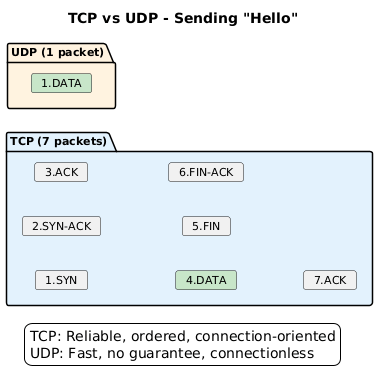

The diagram above was rendered by PlantUML. Its source (embedded in the PNG):
@startuml
skinparam backgroundColor white
skinparam defaultFontName Arial
skinparam defaultFontSize 11
skinparam shadowing false
left to right direction
title TCP vs UDP - Sending "Hello"

package "TCP (7 packets)" as tcp #E3F2FD {
    card "1.SYN" as t1
    card "2.SYN-ACK" as t2
    card "3.ACK" as t3
    card "4.DATA" as t4 #C8E6C9
    card "5.FIN" as t5
    card "6.FIN-ACK" as t6
    card "7.ACK" as t7
}

package "UDP (1 packet)" as udp #FFF3E0 {
    card "1.DATA" as u1 #C8E6C9
}

legend bottom
TCP: Reliable, ordered, connection-oriented
UDP: Fast, no guarantee, connectionless
endlegend
@enduml